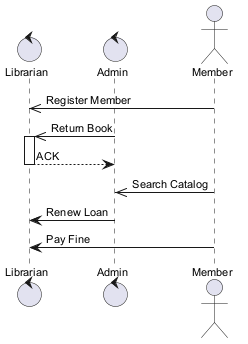

The diagram above was rendered by PlantUML. Its source (embedded in the PNG):
@startuml
skinparam backgroundColor #FFFFFF
skinparam classBackgroundColor #E8F4FA
skinparam classBorderColor #2C7DA0
skinparam defaultFontSize 11
control "Librarian" as L
control "Admin" as A
actor "Member" as M
M ->> L : Register Member
A ->> L : Return Book
activate L
L --> A : ACK
deactivate L
M ->> A : Search Catalog
A -> L : Renew Loan
M -> L : Pay Fine
@enduml